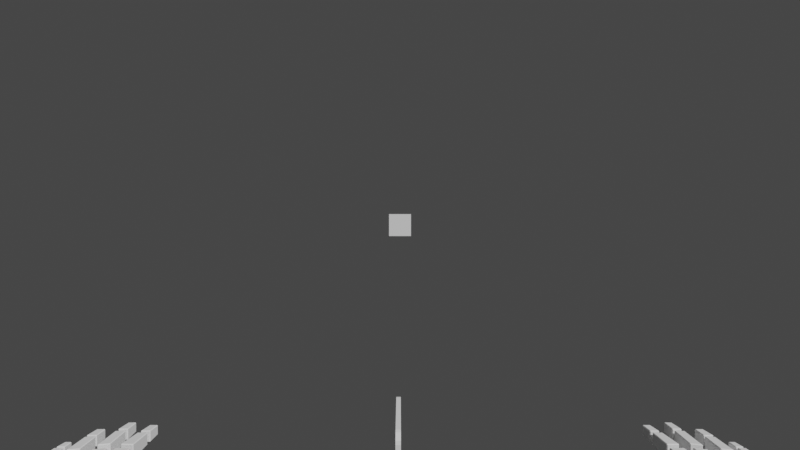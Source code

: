 # Source: key.blend  (saved by Blender 3.5.10; exported with 4.5.12 LTS)
import bpy
from mathutils import Matrix  # noqa: F401  (used for matrix-valued properties, if any)

bpy.ops.wm.read_factory_settings(use_empty=True)
scene = bpy.context.scene
scene.name = 'Scene'

# ---- collections
col_collection = bpy.data.collections.new('Collection'); scene.collection.children.link(col_collection)

# ---- node groups
ng_auto_smooth = bpy.data.node_groups.new('Auto Smooth', 'GeometryNodeTree')
_s = ng_auto_smooth.interface.new_socket(name='Geometry', in_out='OUTPUT', socket_type='NodeSocketGeometry')
_s = ng_auto_smooth.interface.new_socket(name='Geometry', in_out='INPUT', socket_type='NodeSocketGeometry')
_s = ng_auto_smooth.interface.new_socket(name='Angle', in_out='INPUT', socket_type='NodeSocketFloat')
_s.subtype = 'ANGLE'
_s.min_value = 0.0
_s.max_value = 3.142
ng_auto_smooth.is_modifier = True
_N = ng_auto_smooth.nodes; _L = ng_auto_smooth.links
n0 = _N.new('NodeGroupOutput'); n0.name = 'Group Output'; n0.location = (480, -100)
n1 = _N.new('NodeGroupInput'); n1.name = 'Group Input'; n1.location = (-420, -300)
n2 = _N.new('NodeGroupInput'); n2.name = 'Group Input.001'; n2.location = (-60, -100)
n3 = _N.new('GeometryNodeSetShadeSmooth'); n3.name = 'Set Shade Smooth'; n3.location = (120, -100)
n3.domain = 'EDGE'
n4 = _N.new('GeometryNodeSetShadeSmooth'); n4.name = 'Set Shade Smooth.001'; n4.location = (300, -100)
n5 = _N.new('GeometryNodeInputMeshEdgeAngle'); n5.name = 'Edge Angle'; n5.location = (-420, -220)
n6 = _N.new('GeometryNodeInputEdgeSmooth'); n6.name = 'Is Edge Smooth'; n6.location = (-60, -160)
n7 = _N.new('GeometryNodeInputShadeSmooth'); n7.name = 'Is Face Smooth'; n7.location = (-240, -340)
n8 = _N.new('FunctionNodeBooleanMath'); n8.name = 'Boolean Math'; n8.location = (-60, -220)
n9 = _N.new('FunctionNodeCompare'); n9.name = 'Compare'; n9.location = (-240, -180)
n9.operation = 'LESS_EQUAL'
_L.new(n5.outputs[0], n9.inputs[0])
_L.new(n4.outputs[0], n0.inputs[0])
_L.new(n1.outputs[1], n9.inputs[1])
_L.new(n9.outputs[0], n8.inputs[0])
_L.new(n7.outputs[0], n8.inputs[1])
_L.new(n2.outputs[0], n3.inputs[0])
_L.new(n6.outputs[0], n3.inputs[1])
_L.new(n3.outputs[0], n4.inputs[0])
_L.new(n8.outputs[0], n3.inputs[2])
n0.is_active_output = True

# ---- world
world_world = bpy.data.worlds.new('World'); scene.world = world_world
world_world.use_nodes = True; world_world.node_tree.nodes.clear()
_N = world_world.node_tree.nodes; _L = world_world.node_tree.links
n0 = _N.new('ShaderNodeOutputWorld'); n0.name = 'World Output'; n0.location = (300, 300)
n1 = _N.new('ShaderNodeBackground'); n1.name = 'Background'; n1.location = (10, 300)
n1.inputs[0].default_value = (0.05088, 0.05088, 0.05088, 1.0)
_L.new(n1.outputs[0], n0.inputs[0])
n0.is_active_output = True
world_world.color = (0.05088, 0.05088, 0.05088)
world_world.use_sun_shadow = False
world_world.sun_shadow_jitter_overblur = 0.0

# ---- cameras
cam_camera = bpy.data.cameras.new('Camera')
cam_camera.lens = 18.0
cam_camera.lens_unit = 'FOV'

# ---- meshes
me_circle = bpy.data.meshes.new('Circle')
me_circle.from_pydata([(-8.595e-09, 0.09945, -0.04252), (-7.391e-09, 0.09754, -0.02312), (-7.391e-09, 0.09188, -0.004458), (-7.391e-09, 0.08269, 0.01274), (-7.391e-09, 0.07032, 0.02781), (-7.391e-09, 0.05525, 0.04017), (-7.391e-09, 0.03806, 0.04937), (-1.463e-09, 0.0194, 0.05502), (-7.391e-09, 7.449e-09, 0.05694), (-1.463e-09, -0.0194, 0.05502), (-7.391e-09, -0.03806, 0.04937), (-7.391e-09, -0.05525, 0.04017), (-7.391e-09, -0.07032, 0.02781), (-7.391e-09, -0.08269, 0.01274), (-7.391e-09, -0.09188, -0.004458), (-7.391e-09, -0.09754, -0.02312), (-8.595e-09, -0.09945, -0.04252), (-8.873e-09, -0.09754, -0.06192), (-1.035e-08, -0.09188, -0.08058), (-1.332e-08, -0.08269, -0.09777), (-1.332e-08, -0.07032, -0.1128), (-1.332e-08, -0.05525, -0.1252), (-1.332e-08, -0.04128, -0.1326), (-1.332e-08, 0.03806, -0.1344), (-1.332e-08, 0.05525, -0.1252), (-1.332e-08, 0.07032, -0.1128), (-1.332e-08, 0.08269, -0.09777), (-1.035e-08, 0.09188, -0.08058), (-8.873e-09, 0.09754, -0.06192), (-1.332e-08, -0.03403, -0.3779), (-7.391e-09, 0.003081, -0.4207), (-1.332e-08, 0.01246, -0.4209), (-1.332e-08, 0.03806, -0.3933), (-1.332e-08, -0.04102, -0.2094), (-1.332e-08, -0.03118, -0.2223), (-1.332e-08, -0.03836, -0.2315), (-1.332e-08, -0.02347, -0.2508), (-1.332e-08, -0.02347, -0.2679), (-1.332e-08, -0.0338, -0.2805), (-1.332e-08, -0.02517, -0.2947), (-1.332e-08, -0.04076, -0.318), (-1.332e-08, -0.03031, -0.3302), (-1.332e-08, -0.04122, -0.3469), (-1.332e-08, -0.02551, -0.3662), (-1.956e-08, -0.0283, -0.003568), (-2.049e-08, -0.02001, -0.02358), (-2.049e-08, -4.878e-09, -0.03187), (-2.049e-08, 0.02001, -0.02358), (-1.956e-08, 0.0283, -0.003568), (-1.863e-08, 0.02001, 0.01644), (-1.77e-08, -4.878e-09, 0.02473), (-1.863e-08, -0.02001, 0.01644), (-0.01849, 0.09754, -0.02312), (-0.01849, 0.09945, -0.04252), (-0.01849, 0.09188, -0.004458), (-0.01849, 0.08269, 0.01274), (-0.01849, 0.07032, 0.02781), (-0.01849, 0.05525, 0.04017), (-0.01849, 0.03806, 0.04937), (-0.01849, 0.0194, 0.05502), (-0.01849, 7.449e-09, 0.05694), (-0.01849, -0.0194, 0.05502), (-0.01849, -0.03806, 0.04937), (-0.01849, -0.05525, 0.04017), (-0.01849, -0.07032, 0.02781), (-0.01849, -0.08269, 0.01274), (-0.01849, -0.09188, -0.004458), (-0.01849, -0.09754, -0.02312), (-0.01849, -0.09945, -0.04252), (-0.01849, -0.09754, -0.06192), (-0.01849, -0.09188, -0.08058), (-0.01849, -0.08269, -0.09777), (-0.01849, -0.07032, -0.1128), (-0.01849, -0.05525, -0.1252), (-0.01849, -0.04128, -0.1326), (-0.01849, 0.05525, -0.1252), (-0.01849, 0.03806, -0.1344), (-0.01849, 0.07032, -0.1128), (-0.01849, 0.08269, -0.09777), (-0.01849, 0.09188, -0.08058), (-0.01849, 0.09754, -0.06192), (-0.01849, 0.003081, -0.4207), (-0.01849, -0.03403, -0.3779), (-0.01849, 0.01246, -0.4209), (-0.01849, 0.03806, -0.3933), (-0.01849, -0.03836, -0.2315), (-0.01849, -0.02347, -0.2508), (-0.01849, -0.03118, -0.2223), (-0.01849, -0.04102, -0.2094), (-0.01849, -0.02347, -0.2679), (-0.01849, -0.0338, -0.2805), (-0.01849, -0.02517, -0.2947), (-0.01849, -0.04076, -0.318), (-0.01849, -0.03031, -0.3302), (-0.01849, -0.04122, -0.3469), (-0.01849, -0.02551, -0.3662), (-0.01849, -0.02001, -0.02358), (-0.01849, -0.0283, -0.003568), (-0.01849, -4.878e-09, -0.03187), (-0.01849, 0.02001, -0.02358), (-0.01849, 0.0283, -0.003568), (-0.01849, 0.02001, 0.01644), (-0.01849, -4.878e-09, 0.02473), (-0.01849, -0.02001, 0.01644)], [], [(48, 5, 6, 7, 8, 9, 10, 11, 44, 51, 50, 49), (44, 11, 12, 13, 14, 15, 16, 17, 18, 19, 20, 21, 22, 33, 34, 35, 36, 37, 38, 39, 40, 41, 42, 43, 29, 30, 31, 32, 23, 24, 25, 26, 27, 28, 0, 1, 2, 3, 4, 5, 48, 47, 46, 45), (100, 101, 102, 103, 97, 63, 62, 61, 60, 59, 58, 57), (97, 96, 98, 99, 100, 57, 56, 55, 54, 52, 53, 80, 79, 78, 77, 75, 76, 84, 83, 81, 82, 95, 94, 93, 92, 91, 90, 89, 86, 85, 87, 88, 74, 73, 72, 71, 70, 69, 68, 67, 66, 65, 64, 63), (34, 33, 88, 87), (10, 9, 61, 62), (37, 36, 86, 89), (11, 10, 62, 63), (38, 37, 89, 90), (12, 11, 63, 64), (39, 38, 90, 91), (13, 12, 64, 65), (40, 39, 91, 92), (14, 13, 65, 66), (41, 40, 92, 93), (15, 14, 66, 67), (42, 41, 93, 94), (16, 15, 67, 68), (43, 42, 94, 95), (17, 16, 68, 69), (29, 43, 95, 82), (18, 17, 69, 70), (44, 45, 96, 97), (19, 18, 70, 71), (45, 46, 98, 96), (20, 19, 71, 72), (46, 47, 99, 98), (21, 20, 72, 73), (47, 48, 100, 99), (22, 21, 73, 74), (48, 49, 101, 100), (24, 23, 76, 75), (49, 50, 102, 101), (25, 24, 75, 77), (50, 51, 103, 102), (26, 25, 77, 78), (51, 44, 97, 103), (27, 26, 78, 79), (28, 27, 79, 80), (1, 0, 53, 52), (0, 28, 80, 53), (2, 1, 52, 54), (30, 29, 82, 81), (3, 2, 54, 55), (31, 30, 81, 83), (4, 3, 55, 56), (32, 31, 83, 84), (5, 4, 56, 57), (36, 35, 85, 86), (6, 5, 57, 58), (23, 32, 84, 76), (7, 6, 58, 59), (35, 34, 87, 85), (8, 7, 59, 60), (33, 22, 74, 88), (9, 8, 60, 61)])
me_circle.polygons.foreach_set('use_smooth', [True] * 56)
_uv = me_circle.uv_layers.new(name='UVMap')
_uv.uv.foreach_set('vector', [0.0, 0.0, 0.0, 0.0, 0.0, 0.0, 0.0, 0.0, 0.0, 0.0, 0.0, 0.0, 0.0, 0.0, 0.0, 0.0, 0.0, 0.0, 0.0, 0.0, 0.0, 0.0, 0.0, 0.0, 0.0, 0.0, 0.0, 0.0, 0.0, 0.0, 0.0, 0.0, 0.0, 0.0, 0.0, 0.0, 0.0, 0.0, 0.0, 0.0, 0.0, 0.0, 0.0, 0.0, 0.0, 0.0, 0.0, 0.0, 0.0, 0.0, 0.0, 0.0, 0.0, 0.0, 0.0, 0.0, 0.0, 0.0, 0.0, 0.0, 0.0, 0.0, 0.0, 0.0, 0.0, 0.0, 0.0, 0.0, 0.0, 0.0, 0.0, 0.0, 0.0, 0.0, 0.0, 0.0, 0.0, 0.0, 0.0, 0.0, 0.0, 0.0, 0.0, 0.0, 0.0, 0.0, 0.0, 0.0, 0.0, 0.0, 0.0, 0.0, 0.0, 0.0, 0.0, 0.0, 0.0, 0.0, 0.0, 0.0, 0.0, 0.0, 0.0, 0.0, 0.0, 0.0, 0.0, 0.0, 0.0, 0.0, 0.0, 0.0, 0.0, 0.0, 0.0, 0.0, 0.0, 0.0, 0.0, 0.0, 0.0, 0.0, 0.0, 0.0, 0.0, 0.0, 0.0, 0.0, 0.0, 0.0, 0.0, 0.0, 0.0, 0.0, 0.0, 0.0, 0.0, 0.0, 0.0, 0.0, 0.0, 0.0, 0.0, 0.0, 0.0, 0.0, 0.0, 0.0, 0.0, 0.0, 0.0, 0.0, 0.0, 0.0, 0.0, 0.0, 0.0, 0.0, 0.0, 0.0, 0.0, 0.0, 0.0, 0.0, 0.0, 0.0, 0.0, 0.0, 0.0, 0.0, 0.0, 0.0, 0.0, 0.0, 0.0, 0.0, 0.0, 0.0, 0.0, 0.0, 0.0, 0.0, 0.0, 0.0, 0.0, 0.0, 0.0, 0.0, 0.0, 0.0, 0.0, 0.0, 0.0, 0.0, 0.0, 0.0, 0.0, 0.0, 0.0, 0.0, 0.0, 0.0, 0.0, 0.0, 0.0, 0.0, 0.0, 0.0, 0.0, 0.0, 0.0, 0.0, 0.0, 0.0, 0.0, 0.0, 0.0, 0.0, 0.0, 0.0, 0.0, 0.0, 0.0, 0.0, 0.0, 0.0, 0.0, 0.0, 0.0, 0.0, 0.0, 0.0, 0.0, 0.0, 0.0, 0.0, 0.0, 0.0, 0.0, 0.0, 0.0, 0.0, 0.0, 0.0, 0.0, 0.0, 0.0, 0.0, 0.0, 0.0, 0.0, 0.0, 0.0, 0.0, 0.0, 0.0, 0.0, 0.0, 0.0, 0.0, 0.0, 0.0, 0.0, 0.0, 0.0, 0.0, 0.0, 0.0, 0.0, 0.0, 0.0, 0.0, 0.0, 0.0, 0.0, 0.0, 0.0, 0.0, 0.0, 0.0, 0.0, 0.0, 0.0, 0.0, 0.0, 0.0, 0.0, 0.0, 0.0, 0.0, 0.0, 0.0, 0.0, 0.0, 0.0, 0.0, 0.0, 0.0, 0.0, 0.0, 0.0, 0.0, 0.0, 0.0, 0.0, 0.0, 0.0, 0.0, 0.0, 0.0, 0.0, 0.0, 0.0, 0.0, 0.0, 0.0, 0.0, 0.0, 0.0, 0.0, 0.0, 0.0, 0.0, 0.0, 0.0, 0.0, 0.0, 0.0, 0.0, 0.0, 0.0, 0.0, 0.0, 0.0, 0.0, 0.0, 0.0, 0.0, 0.0, 0.0, 0.0, 0.0, 0.0, 0.0, 0.0, 0.0, 0.0, 0.0, 0.0, 0.0, 0.0, 0.0, 0.0, 0.0, 0.0, 0.0, 0.0, 0.0, 0.0, 0.0, 0.0, 0.0, 0.0, 0.0, 0.0, 0.0, 0.0, 0.0, 0.0, 0.0, 0.0, 0.0, 0.0, 0.0, 0.0, 0.0, 0.0, 0.0, 0.0, 0.0, 0.0, 0.0, 0.0, 0.0, 0.0, 0.0, 0.0, 0.0, 0.0, 0.0, 0.0, 0.0, 0.0, 0.0, 0.0, 0.0, 0.0, 0.0, 0.0, 0.0, 0.0, 0.0, 0.0, 0.0, 0.0, 0.0, 0.0, 0.0, 0.0, 0.0, 0.0, 0.0, 0.0, 0.0, 0.0, 0.0, 0.0, 0.0, 0.0, 0.0, 0.0, 0.0, 0.0, 0.0, 0.0, 0.0, 0.0, 0.0, 0.0, 0.0, 0.0, 0.0, 0.0, 0.0, 0.0, 0.0, 0.0, 0.0, 0.0, 0.0, 0.0, 0.0, 0.0, 0.0, 0.0, 0.0, 0.0, 0.0, 0.0, 0.0, 0.0, 0.0, 0.0, 0.0, 0.0, 0.0, 0.0, 0.0, 0.0, 0.0, 0.0, 0.0, 0.0, 0.0, 0.0, 0.0, 0.0, 0.0, 0.0, 0.0, 0.0, 0.0, 0.0, 0.0, 0.0, 0.0, 0.0, 0.0, 0.0, 0.0, 0.0, 0.0, 0.0, 0.0, 0.0, 0.0, 0.0, 0.0, 0.0, 0.0, 0.0, 0.0, 0.0, 0.0, 0.0, 0.0, 0.0, 0.0, 0.0, 0.0, 0.0, 0.0, 0.0, 0.0, 0.0, 0.0, 0.0, 0.0, 0.0, 0.0, 0.0, 0.0, 0.0, 0.0, 0.0, 0.0, 0.0, 0.0, 0.0, 0.0, 0.0, 0.0, 0.0, 0.0, 0.0, 0.0, 0.0, 0.0, 0.0, 0.0, 0.0, 0.0, 0.0, 0.0, 0.0, 0.0, 0.0, 0.0, 0.0, 0.0, 0.0, 0.0, 0.0, 0.0, 0.0, 0.0, 0.0, 0.0, 0.0, 0.0, 0.0, 0.0, 0.0, 0.0, 0.0, 0.0, 0.0, 0.0, 0.0, 0.0, 0.0, 0.0, 0.0, 0.0, 0.0, 0.0, 0.0, 0.0, 0.0, 0.0, 0.0, 0.0, 0.0, 0.0, 0.0, 0.0, 0.0, 0.0, 0.0, 0.0, 0.0, 0.0, 0.0, 0.0, 0.0, 0.0, 0.0, 0.0, 0.0, 0.0, 0.0, 0.0, 0.0, 0.0, 0.0, 0.0, 0.0, 0.0, 0.0, 0.0, 0.0, 0.0, 0.0, 0.0, 0.0, 0.0, 0.0, 0.0, 0.0, 0.0, 0.0, 0.0, 0.0, 0.0, 0.0, 0.0, 0.0, 0.0, 0.0, 0.0, 0.0, 0.0, 0.0, 0.0, 0.0, 0.0, 0.0, 0.0, 0.0, 0.0, 0.0, 0.0, 0.0, 0.0, 0.0, 0.0, 0.0, 0.0, 0.0, 0.0])
me_circle.update()
me_circle_001 = bpy.data.meshes.new('Circle.001')
me_circle_001.from_pydata([(-0.02335, 0.2433, 0.1139), (-0.02335, 0.1902, 0.167), (-0.02335, 0.2392, 0.1342), (-0.02335, 0.2277, 0.1514), (-0.02335, 0.2105, 0.1629), (-0.02335, 0.1902, -0.6117), (-0.02335, 0.2433, -0.5586), (-0.02335, 0.2105, -0.6077), (-0.02335, 0.2277, -0.5962), (-0.02335, 0.2392, -0.5789), (-0.02335, -0.2031, 0.167), (-0.02335, -0.2563, 0.1139), (-0.02335, -0.2235, 0.1629), (-0.02335, -0.2407, 0.1514), (-0.02335, -0.2522, 0.1342), (-0.02335, -0.2563, -0.5586), (-0.02335, -0.2031, -0.6117), (-0.02335, -0.2522, -0.5789), (-0.02335, -0.2407, -0.5962), (-0.02335, -0.2235, -0.6077), (0.004862, 0.1902, 0.167), (0.004862, 0.2433, 0.1139), (0.004862, 0.2105, 0.1629), (0.004862, 0.2277, 0.1514), (0.004862, 0.2392, 0.1342), (0.004862, 0.2433, -0.5586), (0.004862, 0.1902, -0.6117), (0.004862, 0.2392, -0.5789), (0.004862, 0.2277, -0.5962), (0.004862, 0.2105, -0.6077), (0.004862, -0.2563, 0.1139), (0.004862, -0.2031, 0.167), (0.004862, -0.2522, 0.1342), (0.004862, -0.2407, 0.1514), (0.004862, -0.2235, 0.1629), (0.004862, -0.2031, -0.6117), (0.004862, -0.2563, -0.5586), (0.004862, -0.2235, -0.6077), (0.004862, -0.2407, -0.5962), (0.004862, -0.2522, -0.5789)], [], [(1, 10, 31, 20), (26, 35, 16, 5), (15, 36, 30, 11), (35, 26, 29, 28, 27, 25, 21, 24, 23, 22, 20, 31, 34, 33, 32, 30, 36, 39, 38, 37), (25, 6, 0, 21), (10, 12, 34, 31), (12, 13, 33, 34), (13, 14, 32, 33), (14, 11, 30, 32), (35, 37, 19, 16), (37, 38, 18, 19), (38, 39, 17, 18), (39, 36, 15, 17), (5, 7, 29, 26), (7, 8, 28, 29), (8, 9, 27, 28), (9, 6, 25, 27), (20, 22, 4, 1), (22, 23, 3, 4), (23, 24, 2, 3), (24, 21, 0, 2), (5, 16, 19, 18, 17, 15, 11, 14, 13, 12, 10, 1, 4, 3, 2, 0, 6, 9, 8, 7)])
_uv = me_circle_001.uv_layers.new(name='UVMap')
_uv.uv.foreach_set('vector', [0.375, 0.5266, 0.375, 0.7234, 0.625, 0.7234, 0.625, 0.5266, 0.375, 0.7766, 0.375, 0.9734, 0.625, 0.9734, 0.625, 0.7766, 0.142, 0.5, 0.142, 0.75, 0.358, 0.75, 0.358, 0.5, 0.375, 0.02658, 0.375, 0.2234, 0.3763, 0.2336, 0.38, 0.2422, 0.3855, 0.248, 0.392, 0.25, 0.608, 0.25, 0.6145, 0.248, 0.62, 0.2422, 0.6237, 0.2336, 0.625, 0.2234, 0.625, 0.02658, 0.6237, 0.01641, 0.62, 0.007785, 0.6145, 0.002023, 0.608, 0.0, 0.392, 0.0, 0.3855, 0.002023, 0.38, 0.007785, 0.3763, 0.01641, 0.392, 0.25, 0.392, 0.5, 0.608, 0.5, 0.608, 0.25, 0.375, 0.7234, 0.375, 0.7336, 0.625, 0.7336, 0.625, 0.7234, 0.375, 0.7336, 0.375, 0.75, 0.625, 0.75, 0.625, 0.7336, 0.375, 0.5, 0.3645, 0.5, 0.3645, 0.75, 0.375, 0.75, 0.3645, 0.5, 0.358, 0.5, 0.358, 0.75, 0.3645, 0.75, 0.375, 0.9734, 0.375, 0.9836, 0.625, 0.9836, 0.625, 0.9734, 0.375, 0.9836, 0.375, 1.0, 0.625, 1.0, 0.625, 0.9836, 0.125, 0.75, 0.1355, 0.75, 0.1355, 0.5, 0.125, 0.5, 0.1355, 0.75, 0.142, 0.75, 0.142, 0.5, 0.1355, 0.5, 0.625, 0.7766, 0.625, 0.7664, 0.375, 0.7664, 0.375, 0.7766, 0.625, 0.7664, 0.625, 0.75, 0.375, 0.75, 0.375, 0.7664, 0.375, 0.5, 0.3855, 0.5, 0.3855, 0.25, 0.375, 0.25, 0.3855, 0.5, 0.392, 0.5, 0.392, 0.25, 0.3855, 0.25, 0.625, 0.5266, 0.625, 0.5164, 0.375, 0.5164, 0.375, 0.5266, 0.625, 0.5164, 0.625, 0.5, 0.375, 0.5, 0.375, 0.5164, 0.625, 0.25, 0.6145, 0.25, 0.6145, 0.5, 0.625, 0.5, 0.6145, 0.25, 0.608, 0.25, 0.608, 0.5, 0.6145, 0.5, 0.625, 0.5266, 0.625, 0.7234, 0.6263, 0.7336, 0.63, 0.7422, 0.6355, 0.748, 0.642, 0.75, 0.858, 0.75, 0.8645, 0.748, 0.87, 0.7422, 0.8737, 0.7336, 0.875, 0.7234, 0.875, 0.5266, 0.8737, 0.5164, 0.87, 0.5078, 0.8645, 0.502, 0.858, 0.5, 0.642, 0.5, 0.6355, 0.502, 0.63, 0.5078, 0.6263, 0.5164])
me_circle_001.update()
me_plane = bpy.data.meshes.new('Plane')
me_plane.from_pydata([(-1.0, -1.0, 0.0), (1.0, -1.0, 0.0), (-1.0, 1.0, 0.0), (1.0, 1.0, 0.0)], [], [(0, 1, 3, 2)])
_uv = me_plane.uv_layers.new(name='UVMap')
_uv.uv.foreach_set('vector', [0.0, 0.0, 1.0, 0.0, 1.0, 1.0, 0.0, 1.0])
me_plane.update()
me_cube_001 = bpy.data.meshes.new('Cube.001')
me_cube_001.from_pydata([(9.33, 11.47, -8.145), (9.33, 11.47, -9.016), (9.971, 13.75, -8.145), (9.971, 13.75, -8.937), (12.58, 11.5, -8.145), (12.58, 11.5, -9.016), (12.67, 13.04, -8.145), (12.67, 13.04, -8.937), (9.639, 12.76, -8.145), (9.639, 12.76, -9.016), (12.6, 12.29, -8.175), (12.6, 12.29, -9.046), (9.062, 13.14, -8.196), (8.596, 12.47, -8.196), (8.596, 12.47, -8.776), (9.062, 13.14, -8.776), (9.841, 10.21, -8.145), (9.841, 10.21, -9.016), (12.19, 10.15, -9.016), (12.19, 10.15, -8.145), (9.996, 13.97, -8.252), (9.996, 13.97, -8.831), (10.03, 14.91, -8.291), (10.03, 14.91, -8.791), (10.58, 13.88, -8.252), (10.58, 13.88, -8.831), (10.6, 14.91, -8.291), (10.6, 14.91, -8.791), (10.76, 13.83, -8.252), (10.76, 13.83, -8.831), (10.91, 14.92, -8.291), (10.91, 14.92, -8.791), (11.27, 13.67, -8.252), (11.27, 13.67, -8.831), (11.4, 14.81, -8.291), (11.4, 14.81, -8.791), (11.53, 13.52, -8.252), (11.53, 13.52, -8.831), (11.75, 14.59, -8.291), (11.75, 14.59, -8.791), (12.09, 13.39, -8.252), (12.09, 13.39, -8.831), (12.23, 14.5, -8.291), (12.23, 14.5, -8.791), (12.25, 13.32, -8.296), (12.25, 13.32, -8.787), (12.48, 14.11, -8.329), (12.48, 14.11, -8.753), (12.73, 13.24, -8.296), (12.73, 13.24, -8.787), (12.9, 14.04, -8.329), (12.9, 14.04, -8.753), (8.973, 13.24, -8.196), (8.399, 12.79, -8.196), (8.399, 12.79, -8.776), (8.973, 13.24, -8.776), (8.451, 14.09, -8.313), (7.988, 13.76, -8.313), (7.988, 13.76, -8.701), (8.451, 14.09, -8.701), (10.05, 15.06, -8.252), (10.05, 15.06, -8.831), (10.09, 16.0, -8.291), (10.09, 16.0, -8.791), (10.54, 15.08, -8.252), (10.54, 15.08, -8.831), (10.5, 16.01, -8.291), (10.5, 16.01, -8.791), (10.95, 15.11, -8.252), (10.95, 15.11, -8.831), (11.07, 16.15, -8.291), (11.07, 16.15, -8.791), (11.39, 15.02, -8.252), (11.39, 15.02, -8.831), (11.48, 16.14, -8.291), (11.48, 16.14, -8.791), (11.83, 14.76, -8.252), (11.83, 14.76, -8.831), (11.95, 15.71, -8.291), (11.95, 15.71, -8.791), (12.27, 14.68, -8.252), (12.27, 14.68, -8.831), (12.36, 15.69, -8.291), (12.36, 15.69, -8.791), (12.56, 14.32, -8.315), (12.56, 14.32, -8.767), (12.65, 15.01, -8.346), (12.65, 15.01, -8.737), (12.9, 14.27, -8.315), (12.9, 14.27, -8.767), (12.97, 15.0, -8.346), (12.97, 15.0, -8.737), (10.09, 16.15, -8.306), (10.09, 16.15, -8.776), (10.1, 16.71, -8.338), (10.1, 16.71, -8.744), (10.48, 16.15, -8.306), (10.48, 16.15, -8.776), (10.44, 16.71, -8.338), (10.44, 16.71, -8.744), (11.1, 16.31, -8.306), (11.1, 16.31, -8.776), (11.15, 16.93, -8.338), (11.15, 16.93, -8.744), (11.49, 16.3, -8.306), (11.49, 16.3, -8.776), (11.48, 16.91, -8.338), (11.48, 16.91, -8.744), (12.0, 15.82, -8.306), (12.0, 15.82, -8.776), (12.05, 16.38, -8.338), (12.05, 16.38, -8.744), (12.4, 15.81, -8.306), (12.4, 15.81, -8.776), (12.39, 16.37, -8.338), (12.39, 16.37, -8.744), (12.66, 15.09, -8.359), (12.66, 15.09, -8.724), (12.7, 15.49, -8.384), (12.7, 15.49, -8.699), (12.97, 15.08, -8.359), (12.97, 15.08, -8.724), (12.96, 15.49, -8.384), (12.96, 15.49, -8.699), (9.018, 3.025, -5.392), (9.242, 2.429, -6.908), (9.897, 9.852, -8.225), (10.05, 9.444, -9.264), (10.91, 2.906, -5.065), (11.14, 2.311, -6.581), (11.79, 9.734, -7.898), (11.95, 9.326, -8.936), (3.801, 1.084, -0.2878), (3.826, -0.6768, -0.9138), (9.227, 3.172, -6.033), (9.252, 1.465, -6.64), (5.174, 0.6768, 0.9138), (5.199, -1.084, 0.2878), (10.88, 2.798, -4.915), (10.91, 1.091, -5.522), (9.198, 11.65, -8.973), (9.198, 11.65, -8.155), (9.536, 12.83, -8.155), (9.536, 12.83, -8.973), (-9.33, 11.47, -8.145), (-9.33, 11.47, -9.016), (-9.971, 13.75, -8.145), (-9.971, 13.75, -8.937), (-12.58, 11.5, -8.145), (-12.58, 11.5, -9.016), (-12.67, 13.04, -8.145), (-12.67, 13.04, -8.937), (-9.639, 12.76, -8.145), (-9.639, 12.76, -9.016), (-12.6, 12.29, -8.175), (-12.6, 12.29, -9.046), (-9.062, 13.14, -8.196), (-8.596, 12.47, -8.196), (-8.596, 12.47, -8.776), (-9.062, 13.14, -8.776), (-9.841, 10.21, -8.145), (-9.841, 10.21, -9.016), (-12.19, 10.15, -9.016), (-12.19, 10.15, -8.145), (-9.996, 13.97, -8.252), (-9.996, 13.97, -8.831), (-10.03, 14.91, -8.291), (-10.03, 14.91, -8.791), (-10.58, 13.88, -8.252), (-10.58, 13.88, -8.831), (-10.6, 14.91, -8.291), (-10.6, 14.91, -8.791), (-10.76, 13.83, -8.252), (-10.76, 13.83, -8.831), (-10.91, 14.92, -8.291), (-10.91, 14.92, -8.791), (-11.27, 13.67, -8.252), (-11.27, 13.67, -8.831), (-11.4, 14.81, -8.291), (-11.4, 14.81, -8.791), (-11.53, 13.52, -8.252), (-11.53, 13.52, -8.831), (-11.75, 14.59, -8.291), (-11.75, 14.59, -8.791), (-12.09, 13.39, -8.252), (-12.09, 13.39, -8.831), (-12.23, 14.5, -8.291), (-12.23, 14.5, -8.791), (-12.25, 13.32, -8.296), (-12.25, 13.32, -8.787), (-12.48, 14.11, -8.329), (-12.48, 14.11, -8.753), (-12.73, 13.24, -8.296), (-12.73, 13.24, -8.787), (-12.9, 14.04, -8.329), (-12.9, 14.04, -8.753), (-8.973, 13.24, -8.196), (-8.399, 12.79, -8.196), (-8.399, 12.79, -8.776), (-8.973, 13.24, -8.776), (-8.451, 14.09, -8.313), (-7.988, 13.76, -8.313), (-7.988, 13.76, -8.701), (-8.451, 14.09, -8.701), (-10.05, 15.06, -8.252), (-10.05, 15.06, -8.831), (-10.09, 16.0, -8.291), (-10.09, 16.0, -8.791), (-10.54, 15.08, -8.252), (-10.54, 15.08, -8.831), (-10.5, 16.01, -8.291), (-10.5, 16.01, -8.791), (-10.95, 15.11, -8.252), (-10.95, 15.11, -8.831), (-11.07, 16.15, -8.291), (-11.07, 16.15, -8.791), (-11.39, 15.02, -8.252), (-11.39, 15.02, -8.831), (-11.48, 16.14, -8.291), (-11.48, 16.14, -8.791), (-11.83, 14.76, -8.252), (-11.83, 14.76, -8.831), (-11.95, 15.71, -8.291), (-11.95, 15.71, -8.791), (-12.27, 14.68, -8.252), (-12.27, 14.68, -8.831), (-12.36, 15.69, -8.291), (-12.36, 15.69, -8.791), (-12.56, 14.32, -8.315), (-12.56, 14.32, -8.767), (-12.65, 15.01, -8.346), (-12.65, 15.01, -8.737), (-12.9, 14.27, -8.315), (-12.9, 14.27, -8.767), (-12.97, 15.0, -8.346), (-12.97, 15.0, -8.737), (-10.09, 16.15, -8.306), (-10.09, 16.15, -8.776), (-10.1, 16.71, -8.338), (-10.1, 16.71, -8.744), (-10.48, 16.15, -8.306), (-10.48, 16.15, -8.776), (-10.44, 16.71, -8.338), (-10.44, 16.71, -8.744), (-11.1, 16.31, -8.306), (-11.1, 16.31, -8.776), (-11.15, 16.93, -8.338), (-11.15, 16.93, -8.744), (-11.49, 16.3, -8.306), (-11.49, 16.3, -8.776), (-11.48, 16.91, -8.338), (-11.48, 16.91, -8.744), (-12.0, 15.82, -8.306), (-12.0, 15.82, -8.776), (-12.05, 16.38, -8.338), (-12.05, 16.38, -8.744), (-12.4, 15.81, -8.306), (-12.4, 15.81, -8.776), (-12.39, 16.37, -8.338), (-12.39, 16.37, -8.744), (-12.66, 15.09, -8.359), (-12.66, 15.09, -8.724), (-12.7, 15.49, -8.384), (-12.7, 15.49, -8.699), (-12.97, 15.08, -8.359), (-12.97, 15.08, -8.724), (-12.96, 15.49, -8.384), (-12.96, 15.49, -8.699), (-9.018, 3.025, -5.392), (-9.242, 2.429, -6.908), (-9.897, 9.852, -8.225), (-10.05, 9.444, -9.264), (-10.91, 2.906, -5.065), (-11.14, 2.311, -6.581), (-11.79, 9.734, -7.898), (-11.95, 9.326, -8.936), (-3.801, 1.084, -0.2878), (-3.826, -0.6768, -0.9138), (-9.227, 3.172, -6.033), (-9.252, 1.465, -6.64), (-5.174, 0.6768, 0.9138), (-5.199, -1.084, 0.2878), (-10.88, 2.798, -4.915), (-10.91, 1.091, -5.522), (-9.198, 11.65, -8.973), (-9.198, 11.65, -8.155), (-9.536, 12.83, -8.155), (-9.536, 12.83, -8.973)], [], [(8, 2, 3, 9), (10, 4, 5, 11), (1, 17, 16, 0), (8, 0, 4, 10), (11, 5, 1, 9), (7, 11, 9, 3), (2, 8, 10, 6), (6, 10, 11, 7), (141, 13, 14, 140), (143, 15, 12, 142), (140, 14, 15, 143), (142, 12, 13, 141), (19, 16, 17, 18), (0, 16, 19, 4), (5, 18, 17, 1), (4, 19, 18, 5), (2, 6, 7, 3), (20, 22, 23, 21), (22, 26, 27, 23), (26, 24, 25, 27), (24, 20, 21, 25), (22, 20, 24, 26), (27, 25, 21, 23), (28, 30, 31, 29), (30, 34, 35, 31), (34, 32, 33, 35), (32, 28, 29, 33), (30, 28, 32, 34), (35, 33, 29, 31), (36, 38, 39, 37), (38, 42, 43, 39), (42, 40, 41, 43), (40, 36, 37, 41), (38, 36, 40, 42), (43, 41, 37, 39), (44, 46, 47, 45), (46, 50, 51, 47), (50, 48, 49, 51), (48, 44, 45, 49), (46, 44, 48, 50), (51, 49, 45, 47), (55, 59, 56, 52), (57, 56, 59, 58), (53, 57, 58, 54), (54, 58, 59, 55), (52, 56, 57, 53), (60, 62, 63, 61), (62, 66, 67, 63), (66, 64, 65, 67), (64, 60, 61, 65), (62, 60, 64, 66), (67, 65, 61, 63), (68, 70, 71, 69), (70, 74, 75, 71), (74, 72, 73, 75), (72, 68, 69, 73), (70, 68, 72, 74), (75, 73, 69, 71), (76, 78, 79, 77), (78, 82, 83, 79), (82, 80, 81, 83), (80, 76, 77, 81), (78, 76, 80, 82), (83, 81, 77, 79), (84, 86, 87, 85), (86, 90, 91, 87), (90, 88, 89, 91), (88, 84, 85, 89), (86, 84, 88, 90), (91, 89, 85, 87), (92, 94, 95, 93), (94, 98, 99, 95), (98, 96, 97, 99), (96, 92, 93, 97), (94, 92, 96, 98), (99, 97, 93, 95), (100, 102, 103, 101), (102, 106, 107, 103), (106, 104, 105, 107), (104, 100, 101, 105), (102, 100, 104, 106), (107, 105, 101, 103), (108, 110, 111, 109), (110, 114, 115, 111), (114, 112, 113, 115), (112, 108, 109, 113), (110, 108, 112, 114), (115, 113, 109, 111), (116, 118, 119, 117), (118, 122, 123, 119), (122, 120, 121, 123), (120, 116, 117, 121), (118, 116, 120, 122), (123, 121, 117, 119), (124, 126, 127, 125), (126, 130, 131, 127), (130, 128, 129, 131), (128, 124, 125, 129), (126, 124, 128, 130), (131, 129, 125, 127), (132, 134, 135, 133), (134, 138, 139, 135), (138, 136, 137, 139), (136, 132, 133, 137), (134, 132, 136, 138), (139, 137, 133, 135), (12, 15, 14, 13), (52, 53, 54, 55), (141, 140, 143, 142), (8, 9, 1, 0), (152, 153, 147, 146), (154, 155, 149, 148), (145, 144, 160, 161), (152, 154, 148, 144), (155, 153, 145, 149), (151, 147, 153, 155), (146, 150, 154, 152), (150, 151, 155, 154), (285, 284, 158, 157), (287, 286, 156, 159), (284, 287, 159, 158), (286, 285, 157, 156), (163, 162, 161, 160), (144, 148, 163, 160), (149, 145, 161, 162), (148, 149, 162, 163), (146, 147, 151, 150), (164, 165, 167, 166), (166, 167, 171, 170), (170, 171, 169, 168), (168, 169, 165, 164), (166, 170, 168, 164), (171, 167, 165, 169), (172, 173, 175, 174), (174, 175, 179, 178), (178, 179, 177, 176), (176, 177, 173, 172), (174, 178, 176, 172), (179, 175, 173, 177), (180, 181, 183, 182), (182, 183, 187, 186), (186, 187, 185, 184), (184, 185, 181, 180), (182, 186, 184, 180), (187, 183, 181, 185), (188, 189, 191, 190), (190, 191, 195, 194), (194, 195, 193, 192), (192, 193, 189, 188), (190, 194, 192, 188), (195, 191, 189, 193), (199, 196, 200, 203), (201, 202, 203, 200), (197, 198, 202, 201), (198, 199, 203, 202), (196, 197, 201, 200), (204, 205, 207, 206), (206, 207, 211, 210), (210, 211, 209, 208), (208, 209, 205, 204), (206, 210, 208, 204), (211, 207, 205, 209), (212, 213, 215, 214), (214, 215, 219, 218), (218, 219, 217, 216), (216, 217, 213, 212), (214, 218, 216, 212), (219, 215, 213, 217), (220, 221, 223, 222), (222, 223, 227, 226), (226, 227, 225, 224), (224, 225, 221, 220), (222, 226, 224, 220), (227, 223, 221, 225), (228, 229, 231, 230), (230, 231, 235, 234), (234, 235, 233, 232), (232, 233, 229, 228), (230, 234, 232, 228), (235, 231, 229, 233), (236, 237, 239, 238), (238, 239, 243, 242), (242, 243, 241, 240), (240, 241, 237, 236), (238, 242, 240, 236), (243, 239, 237, 241), (244, 245, 247, 246), (246, 247, 251, 250), (250, 251, 249, 248), (248, 249, 245, 244), (246, 250, 248, 244), (251, 247, 245, 249), (252, 253, 255, 254), (254, 255, 259, 258), (258, 259, 257, 256), (256, 257, 253, 252), (254, 258, 256, 252), (259, 255, 253, 257), (260, 261, 263, 262), (262, 263, 267, 266), (266, 267, 265, 264), (264, 265, 261, 260), (262, 266, 264, 260), (267, 263, 261, 265), (268, 269, 271, 270), (270, 271, 275, 274), (274, 275, 273, 272), (272, 273, 269, 268), (270, 274, 272, 268), (275, 271, 269, 273), (276, 277, 279, 278), (278, 279, 283, 282), (282, 283, 281, 280), (280, 281, 277, 276), (278, 282, 280, 276), (283, 279, 277, 281), (156, 157, 158, 159), (196, 199, 198, 197), (285, 286, 287, 284), (152, 144, 145, 153)])
_uv = me_cube_001.uv_layers.new(name='UVMap')
_uv.uv.foreach_set('vector', [0.375, 0.1487, 0.375, 0.25, 0.625, 0.25, 0.625, 0.1487, 0.375, 0.6013, 0.375, 0.75, 0.625, 0.75, 0.625, 0.6013, 0.625, 1.0, 0.625, 1.0, 0.375, 1.0, 0.375, 1.0, 0.125, 0.6013, 0.125, 0.75, 0.375, 0.75, 0.375, 0.6013, 0.625, 0.6013, 0.625, 0.75, 0.875, 0.75, 0.875, 0.6013, 0.625, 0.5, 0.625, 0.6013, 0.875, 0.6013, 0.875, 0.5, 0.125, 0.5, 0.125, 0.6013, 0.375, 0.6013, 0.375, 0.5, 0.375, 0.5, 0.375, 0.6013, 0.625, 0.6013, 0.625, 0.5, 0.375, 1.0, 0.375, 1.0, 0.625, 1.0, 0.625, 1.0, 0.625, 0.1487, 0.625, 0.1487, 0.375, 0.1487, 0.375, 0.1487, 0.875, 0.75, 0.875, 0.75, 0.875, 0.6013, 0.875, 0.6013, 0.125, 0.6013, 0.125, 0.6013, 0.125, 0.75, 0.125, 0.75, 0.375, 0.75, 0.375, 1.0, 0.625, 1.0, 0.625, 0.75, 0.125, 0.75, 0.125, 0.75, 0.375, 0.75, 0.375, 0.75, 0.625, 0.75, 0.625, 0.75, 0.875, 0.75, 0.875, 0.75, 0.375, 0.75, 0.375, 0.75, 0.625, 0.75, 0.625, 0.75, 0.125, 0.5, 0.375, 0.5, 0.625, 0.5, 0.875, 0.5, 0.375, 0.0, 0.375, 0.25, 0.625, 0.25, 0.625, 0.0, 0.375, 0.25, 0.375, 0.5, 0.625, 0.5, 0.625, 0.25, 0.375, 0.5, 0.375, 0.75, 0.625, 0.75, 0.625, 0.5, 0.375, 0.75, 0.375, 1.0, 0.625, 1.0, 0.625, 0.75, 0.125, 0.5, 0.125, 0.75, 0.375, 0.75, 0.375, 0.5, 0.625, 0.5, 0.625, 0.75, 0.875, 0.75, 0.875, 0.5, 0.375, 0.0, 0.375, 0.25, 0.625, 0.25, 0.625, 0.0, 0.375, 0.25, 0.375, 0.5, 0.625, 0.5, 0.625, 0.25, 0.375, 0.5, 0.375, 0.75, 0.625, 0.75, 0.625, 0.5, 0.375, 0.75, 0.375, 1.0, 0.625, 1.0, 0.625, 0.75, 0.125, 0.5, 0.125, 0.75, 0.375, 0.75, 0.375, 0.5, 0.625, 0.5, 0.625, 0.75, 0.875, 0.75, 0.875, 0.5, 0.375, 0.0, 0.375, 0.25, 0.625, 0.25, 0.625, 0.0, 0.375, 0.25, 0.375, 0.5, 0.625, 0.5, 0.625, 0.25, 0.375, 0.5, 0.375, 0.75, 0.625, 0.75, 0.625, 0.5, 0.375, 0.75, 0.375, 1.0, 0.625, 1.0, 0.625, 0.75, 0.125, 0.5, 0.125, 0.75, 0.375, 0.75, 0.375, 0.5, 0.625, 0.5, 0.625, 0.75, 0.875, 0.75, 0.875, 0.5, 0.375, 0.0, 0.375, 0.25, 0.625, 0.25, 0.625, 0.0, 0.375, 0.25, 0.375, 0.5, 0.625, 0.5, 0.625, 0.25, 0.375, 0.5, 0.375, 0.75, 0.625, 0.75, 0.625, 0.5, 0.375, 0.75, 0.375, 1.0, 0.625, 1.0, 0.625, 0.75, 0.125, 0.5, 0.125, 0.75, 0.375, 0.75, 0.375, 0.5, 0.625, 0.5, 0.625, 0.75, 0.875, 0.75, 0.875, 0.5, 0.625, 0.1487, 0.625, 0.1487, 0.375, 0.1487, 0.375, 0.1487, 0.375, 0.0, 0.375, 0.1487, 0.625, 0.1487, 0.625, 0.0, 0.375, 1.0, 0.375, 1.0, 0.625, 1.0, 0.625, 1.0, 0.875, 0.75, 0.875, 0.75, 0.875, 0.6013, 0.875, 0.6013, 0.125, 0.6013, 0.125, 0.6013, 0.125, 0.75, 0.125, 0.75, 0.375, 0.0, 0.375, 0.25, 0.625, 0.25, 0.625, 0.0, 0.375, 0.25, 0.375, 0.5, 0.625, 0.5, 0.625, 0.25, 0.375, 0.5, 0.375, 0.75, 0.625, 0.75, 0.625, 0.5, 0.375, 0.75, 0.375, 1.0, 0.625, 1.0, 0.625, 0.75, 0.125, 0.5, 0.125, 0.75, 0.375, 0.75, 0.375, 0.5, 0.625, 0.5, 0.625, 0.75, 0.875, 0.75, 0.875, 0.5, 0.375, 0.0, 0.375, 0.25, 0.625, 0.25, 0.625, 0.0, 0.375, 0.25, 0.375, 0.5, 0.625, 0.5, 0.625, 0.25, 0.375, 0.5, 0.375, 0.75, 0.625, 0.75, 0.625, 0.5, 0.375, 0.75, 0.375, 1.0, 0.625, 1.0, 0.625, 0.75, 0.125, 0.5, 0.125, 0.75, 0.375, 0.75, 0.375, 0.5, 0.625, 0.5, 0.625, 0.75, 0.875, 0.75, 0.875, 0.5, 0.375, 0.0, 0.375, 0.25, 0.625, 0.25, 0.625, 0.0, 0.375, 0.25, 0.375, 0.5, 0.625, 0.5, 0.625, 0.25, 0.375, 0.5, 0.375, 0.75, 0.625, 0.75, 0.625, 0.5, 0.375, 0.75, 0.375, 1.0, 0.625, 1.0, 0.625, 0.75, 0.125, 0.5, 0.125, 0.75, 0.375, 0.75, 0.375, 0.5, 0.625, 0.5, 0.625, 0.75, 0.875, 0.75, 0.875, 0.5, 0.375, 0.0, 0.375, 0.25, 0.625, 0.25, 0.625, 0.0, 0.375, 0.25, 0.375, 0.5, 0.625, 0.5, 0.625, 0.25, 0.375, 0.5, 0.375, 0.75, 0.625, 0.75, 0.625, 0.5, 0.375, 0.75, 0.375, 1.0, 0.625, 1.0, 0.625, 0.75, 0.125, 0.5, 0.125, 0.75, 0.375, 0.75, 0.375, 0.5, 0.625, 0.5, 0.625, 0.75, 0.875, 0.75, 0.875, 0.5, 0.375, 0.0, 0.375, 0.25, 0.625, 0.25, 0.625, 0.0, 0.375, 0.25, 0.375, 0.5, 0.625, 0.5, 0.625, 0.25, 0.375, 0.5, 0.375, 0.75, 0.625, 0.75, 0.625, 0.5, 0.375, 0.75, 0.375, 1.0, 0.625, 1.0, 0.625, 0.75, 0.125, 0.5, 0.125, 0.75, 0.375, 0.75, 0.375, 0.5, 0.625, 0.5, 0.625, 0.75, 0.875, 0.75, 0.875, 0.5, 0.375, 0.0, 0.375, 0.25, 0.625, 0.25, 0.625, 0.0, 0.375, 0.25, 0.375, 0.5, 0.625, 0.5, 0.625, 0.25, 0.375, 0.5, 0.375, 0.75, 0.625, 0.75, 0.625, 0.5, 0.375, 0.75, 0.375, 1.0, 0.625, 1.0, 0.625, 0.75, 0.125, 0.5, 0.125, 0.75, 0.375, 0.75, 0.375, 0.5, 0.625, 0.5, 0.625, 0.75, 0.875, 0.75, 0.875, 0.5, 0.375, 0.0, 0.375, 0.25, 0.625, 0.25, 0.625, 0.0, 0.375, 0.25, 0.375, 0.5, 0.625, 0.5, 0.625, 0.25, 0.375, 0.5, 0.375, 0.75, 0.625, 0.75, 0.625, 0.5, 0.375, 0.75, 0.375, 1.0, 0.625, 1.0, 0.625, 0.75, 0.125, 0.5, 0.125, 0.75, 0.375, 0.75, 0.375, 0.5, 0.625, 0.5, 0.625, 0.75, 0.875, 0.75, 0.875, 0.5, 0.375, 0.0, 0.375, 0.25, 0.625, 0.25, 0.625, 0.0, 0.375, 0.25, 0.375, 0.5, 0.625, 0.5, 0.625, 0.25, 0.375, 0.5, 0.375, 0.75, 0.625, 0.75, 0.625, 0.5, 0.375, 0.75, 0.375, 1.0, 0.625, 1.0, 0.625, 0.75, 0.125, 0.5, 0.125, 0.75, 0.375, 0.75, 0.375, 0.5, 0.625, 0.5, 0.625, 0.75, 0.875, 0.75, 0.875, 0.5, 0.375, 0.0, 0.375, 0.25, 0.625, 0.25, 0.625, 0.0, 0.375, 0.25, 0.375, 0.5, 0.625, 0.5, 0.625, 0.25, 0.375, 0.5, 0.375, 0.75, 0.625, 0.75, 0.625, 0.5, 0.375, 0.75, 0.375, 1.0, 0.625, 1.0, 0.625, 0.75, 0.125, 0.5, 0.125, 0.75, 0.375, 0.75, 0.375, 0.5, 0.625, 0.5, 0.625, 0.75, 0.875, 0.75, 0.875, 0.5, 0.375, 0.0, 0.375, 0.25, 0.625, 0.25, 0.625, 0.0, 0.375, 0.25, 0.375, 0.5, 0.625, 0.5, 0.625, 0.25, 0.375, 0.5, 0.375, 0.75, 0.625, 0.75, 0.625, 0.5, 0.375, 0.75, 0.375, 1.0, 0.625, 1.0, 0.625, 0.75, 0.125, 0.5, 0.125, 0.75, 0.375, 0.75, 0.375, 0.5, 0.625, 0.5, 0.625, 0.75, 0.875, 0.75, 0.875, 0.5, 0.375, 0.1487, 0.625, 0.1487, 0.875, 0.75, 0.375, 1.0, 0.375, 0.1487, 0.375, 1.0, 0.875, 0.75, 0.625, 0.1487, 0.375, 1.0, 0.625, 1.0, 0.875, 0.6013, 0.375, 0.1487, 0.375, 0.1487, 0.625, 0.1487, 0.875, 0.75, 0.375, 1.0, 0.375, 0.1487, 0.625, 0.1487, 0.625, 0.25, 0.375, 0.25, 0.375, 0.6013, 0.625, 0.6013, 0.625, 0.75, 0.375, 0.75, 0.625, 1.0, 0.375, 1.0, 0.375, 1.0, 0.625, 1.0, 0.125, 0.6013, 0.375, 0.6013, 0.375, 0.75, 0.125, 0.75, 0.625, 0.6013, 0.875, 0.6013, 0.875, 0.75, 0.625, 0.75, 0.625, 0.5, 0.875, 0.5, 0.875, 0.6013, 0.625, 0.6013, 0.125, 0.5, 0.375, 0.5, 0.375, 0.6013, 0.125, 0.6013, 0.375, 0.5, 0.625, 0.5, 0.625, 0.6013, 0.375, 0.6013, 0.375, 1.0, 0.625, 1.0, 0.625, 1.0, 0.375, 1.0, 0.625, 0.1487, 0.375, 0.1487, 0.375, 0.1487, 0.625, 0.1487, 0.875, 0.75, 0.875, 0.6013, 0.875, 0.6013, 0.875, 0.75, 0.125, 0.6013, 0.125, 0.75, 0.125, 0.75, 0.125, 0.6013, 0.375, 0.75, 0.625, 0.75, 0.625, 1.0, 0.375, 1.0, 0.125, 0.75, 0.375, 0.75, 0.375, 0.75, 0.125, 0.75, 0.625, 0.75, 0.875, 0.75, 0.875, 0.75, 0.625, 0.75, 0.375, 0.75, 0.625, 0.75, 0.625, 0.75, 0.375, 0.75, 0.125, 0.5, 0.875, 0.5, 0.625, 0.5, 0.375, 0.5, 0.375, 0.0, 0.625, 0.0, 0.625, 0.25, 0.375, 0.25, 0.375, 0.25, 0.625, 0.25, 0.625, 0.5, 0.375, 0.5, 0.375, 0.5, 0.625, 0.5, 0.625, 0.75, 0.375, 0.75, 0.375, 0.75, 0.625, 0.75, 0.625, 1.0, 0.375, 1.0, 0.125, 0.5, 0.375, 0.5, 0.375, 0.75, 0.125, 0.75, 0.625, 0.5, 0.875, 0.5, 0.875, 0.75, 0.625, 0.75, 0.375, 0.0, 0.625, 0.0, 0.625, 0.25, 0.375, 0.25, 0.375, 0.25, 0.625, 0.25, 0.625, 0.5, 0.375, 0.5, 0.375, 0.5, 0.625, 0.5, 0.625, 0.75, 0.375, 0.75, 0.375, 0.75, 0.625, 0.75, 0.625, 1.0, 0.375, 1.0, 0.125, 0.5, 0.375, 0.5, 0.375, 0.75, 0.125, 0.75, 0.625, 0.5, 0.875, 0.5, 0.875, 0.75, 0.625, 0.75, 0.375, 0.0, 0.625, 0.0, 0.625, 0.25, 0.375, 0.25, 0.375, 0.25, 0.625, 0.25, 0.625, 0.5, 0.375, 0.5, 0.375, 0.5, 0.625, 0.5, 0.625, 0.75, 0.375, 0.75, 0.375, 0.75, 0.625, 0.75, 0.625, 1.0, 0.375, 1.0, 0.125, 0.5, 0.375, 0.5, 0.375, 0.75, 0.125, 0.75, 0.625, 0.5, 0.875, 0.5, 0.875, 0.75, 0.625, 0.75, 0.375, 0.0, 0.625, 0.0, 0.625, 0.25, 0.375, 0.25, 0.375, 0.25, 0.625, 0.25, 0.625, 0.5, 0.375, 0.5, 0.375, 0.5, 0.625, 0.5, 0.625, 0.75, 0.375, 0.75, 0.375, 0.75, 0.625, 0.75, 0.625, 1.0, 0.375, 1.0, 0.125, 0.5, 0.375, 0.5, 0.375, 0.75, 0.125, 0.75, 0.625, 0.5, 0.875, 0.5, 0.875, 0.75, 0.625, 0.75, 0.625, 0.1487, 0.375, 0.1487, 0.375, 0.1487, 0.625, 0.1487, 0.375, 0.0, 0.625, 0.0, 0.625, 0.1487, 0.375, 0.1487, 0.375, 1.0, 0.625, 1.0, 0.625, 1.0, 0.375, 1.0, 0.875, 0.75, 0.875, 0.6013, 0.875, 0.6013, 0.875, 0.75, 0.125, 0.6013, 0.125, 0.75, 0.125, 0.75, 0.125, 0.6013, 0.375, 0.0, 0.625, 0.0, 0.625, 0.25, 0.375, 0.25, 0.375, 0.25, 0.625, 0.25, 0.625, 0.5, 0.375, 0.5, 0.375, 0.5, 0.625, 0.5, 0.625, 0.75, 0.375, 0.75, 0.375, 0.75, 0.625, 0.75, 0.625, 1.0, 0.375, 1.0, 0.125, 0.5, 0.375, 0.5, 0.375, 0.75, 0.125, 0.75, 0.625, 0.5, 0.875, 0.5, 0.875, 0.75, 0.625, 0.75, 0.375, 0.0, 0.625, 0.0, 0.625, 0.25, 0.375, 0.25, 0.375, 0.25, 0.625, 0.25, 0.625, 0.5, 0.375, 0.5, 0.375, 0.5, 0.625, 0.5, 0.625, 0.75, 0.375, 0.75, 0.375, 0.75, 0.625, 0.75, 0.625, 1.0, 0.375, 1.0, 0.125, 0.5, 0.375, 0.5, 0.375, 0.75, 0.125, 0.75, 0.625, 0.5, 0.875, 0.5, 0.875, 0.75, 0.625, 0.75, 0.375, 0.0, 0.625, 0.0, 0.625, 0.25, 0.375, 0.25, 0.375, 0.25, 0.625, 0.25, 0.625, 0.5, 0.375, 0.5, 0.375, 0.5, 0.625, 0.5, 0.625, 0.75, 0.375, 0.75, 0.375, 0.75, 0.625, 0.75, 0.625, 1.0, 0.375, 1.0, 0.125, 0.5, 0.375, 0.5, 0.375, 0.75, 0.125, 0.75, 0.625, 0.5, 0.875, 0.5, 0.875, 0.75, 0.625, 0.75, 0.375, 0.0, 0.625, 0.0, 0.625, 0.25, 0.375, 0.25, 0.375, 0.25, 0.625, 0.25, 0.625, 0.5, 0.375, 0.5, 0.375, 0.5, 0.625, 0.5, 0.625, 0.75, 0.375, 0.75, 0.375, 0.75, 0.625, 0.75, 0.625, 1.0, 0.375, 1.0, 0.125, 0.5, 0.375, 0.5, 0.375, 0.75, 0.125, 0.75, 0.625, 0.5, 0.875, 0.5, 0.875, 0.75, 0.625, 0.75, 0.375, 0.0, 0.625, 0.0, 0.625, 0.25, 0.375, 0.25, 0.375, 0.25, 0.625, 0.25, 0.625, 0.5, 0.375, 0.5, 0.375, 0.5, 0.625, 0.5, 0.625, 0.75, 0.375, 0.75, 0.375, 0.75, 0.625, 0.75, 0.625, 1.0, 0.375, 1.0, 0.125, 0.5, 0.375, 0.5, 0.375, 0.75, 0.125, 0.75, 0.625, 0.5, 0.875, 0.5, 0.875, 0.75, 0.625, 0.75, 0.375, 0.0, 0.625, 0.0, 0.625, 0.25, 0.375, 0.25, 0.375, 0.25, 0.625, 0.25, 0.625, 0.5, 0.375, 0.5, 0.375, 0.5, 0.625, 0.5, 0.625, 0.75, 0.375, 0.75, 0.375, 0.75, 0.625, 0.75, 0.625, 1.0, 0.375, 1.0, 0.125, 0.5, 0.375, 0.5, 0.375, 0.75, 0.125, 0.75, 0.625, 0.5, 0.875, 0.5, 0.875, 0.75, 0.625, 0.75, 0.375, 0.0, 0.625, 0.0, 0.625, 0.25, 0.375, 0.25, 0.375, 0.25, 0.625, 0.25, 0.625, 0.5, 0.375, 0.5, 0.375, 0.5, 0.625, 0.5, 0.625, 0.75, 0.375, 0.75, 0.375, 0.75, 0.625, 0.75, 0.625, 1.0, 0.375, 1.0, 0.125, 0.5, 0.375, 0.5, 0.375, 0.75, 0.125, 0.75, 0.625, 0.5, 0.875, 0.5, 0.875, 0.75, 0.625, 0.75, 0.375, 0.0, 0.625, 0.0, 0.625, 0.25, 0.375, 0.25, 0.375, 0.25, 0.625, 0.25, 0.625, 0.5, 0.375, 0.5, 0.375, 0.5, 0.625, 0.5, 0.625, 0.75, 0.375, 0.75, 0.375, 0.75, 0.625, 0.75, 0.625, 1.0, 0.375, 1.0, 0.125, 0.5, 0.375, 0.5, 0.375, 0.75, 0.125, 0.75, 0.625, 0.5, 0.875, 0.5, 0.875, 0.75, 0.625, 0.75, 0.375, 0.0, 0.625, 0.0, 0.625, 0.25, 0.375, 0.25, 0.375, 0.25, 0.625, 0.25, 0.625, 0.5, 0.375, 0.5, 0.375, 0.5, 0.625, 0.5, 0.625, 0.75, 0.375, 0.75, 0.375, 0.75, 0.625, 0.75, 0.625, 1.0, 0.375, 1.0, 0.125, 0.5, 0.375, 0.5, 0.375, 0.75, 0.125, 0.75, 0.625, 0.5, 0.875, 0.5, 0.875, 0.75, 0.625, 0.75, 0.375, 0.0, 0.625, 0.0, 0.625, 0.25, 0.375, 0.25, 0.375, 0.25, 0.625, 0.25, 0.625, 0.5, 0.375, 0.5, 0.375, 0.5, 0.625, 0.5, 0.625, 0.75, 0.375, 0.75, 0.375, 0.75, 0.625, 0.75, 0.625, 1.0, 0.375, 1.0, 0.125, 0.5, 0.375, 0.5, 0.375, 0.75, 0.125, 0.75, 0.625, 0.5, 0.875, 0.5, 0.875, 0.75, 0.625, 0.75, 0.375, 0.1487, 0.375, 1.0, 0.875, 0.75, 0.625, 0.1487, 0.375, 0.1487, 0.625, 0.1487, 0.875, 0.75, 0.375, 1.0, 0.375, 1.0, 0.375, 0.1487, 0.875, 0.6013, 0.625, 1.0, 0.375, 0.1487, 0.375, 1.0, 0.875, 0.75, 0.625, 0.1487])
me_cube_001.use_remesh_fix_poles = True
me_cube_001.use_remesh_preserve_attributes = False
me_cube_001.update()
arm_armature = bpy.data.armatures.new('Armature')  # bones are not reproduced

# ---- objects
ob_key = bpy.data.objects.new('Key', me_circle)
ob_card = bpy.data.objects.new('Card', me_circle_001)
ob_plane = bpy.data.objects.new('Plane', me_plane)
ob_cube = bpy.data.objects.new('Cube', me_cube_001)
ob_armature = bpy.data.objects.new('Armature', arm_armature)
ob_camera = bpy.data.objects.new('Camera', cam_camera)

# ---- transforms, parenting, visibility, modifiers, constraints
ob_key.parent = ob_armature
ob_key.location = (1.677e-15, 14.03, -7.553)
ob_key.scale = (6.042, 6.042, 6.042)
_vg = ob_key.vertex_groups.new(name='Key')
_vg.add([0, 1, 2, 3, 4, 5, 6, 7, 8, 9, 10, 11, 12, 13, 14, 15, 16, 17, 18, 19, 20, 21, 22, 23, 24, 25, 26, 27, 28, 29, 30, 31, 32, 33, 34, 35, 36, 37, 38, 39, 40, 41, 42, 43, 44, 45, 46, 47, 48, 49, 50, 51, 52, 53, 54, 55, 56, 57, 58, 59, 60, 61, 62, 63, 64, 65, 66, 67, 68, 69, 70, 71, 72, 73, 74, 75, 76, 77, 78, 79, 80, 81, 82, 83, 84, 85, 86, 87, 88, 89, 90, 91, 92, 93, 94, 95, 96, 97, 98, 99, 100, 101, 102, 103], 1.0, 'REPLACE')
_m = ob_key.modifiers.new('Armature', 'ARMATURE')
_m.object = ob_armature
_m = ob_key.modifiers.new('Auto Smooth', 'NODES')
_m.node_group = ng_auto_smooth
_gi = [s.identifier for s in ng_auto_smooth.interface.items_tree if s.item_type == 'SOCKET' and s.in_out == 'INPUT']
_m[_gi[1]] = 0.5236  # Angle
ob_card.parent = ob_armature
ob_card.location = (1.677e-15, 14.03, -7.553)
ob_card.scale = (6.042, 6.042, 6.042)
_vg = ob_card.vertex_groups.new(name='Key')
_vg.add([0, 1, 2, 3, 4, 5, 6, 7, 8, 9, 10, 11, 12, 13, 14, 15, 16, 17, 18, 19, 20, 21, 22, 23, 24, 25, 26, 27, 28, 29, 30, 31, 32, 33, 34, 35, 36, 37, 38, 39], 1.0, 'REPLACE')
_m = ob_card.modifiers.new('Armature', 'ARMATURE')
_m.object = ob_armature
_m = ob_card.modifiers.new('Auto Smooth', 'NODES')
_m.node_group = ng_auto_smooth
_gi = [s.identifier for s in ng_auto_smooth.interface.items_tree if s.item_type == 'SOCKET' and s.in_out == 'INPUT']
_m[_gi[1]] = 0.5236  # Angle
ob_plane.location = (0.0, 36.52, 0.0)
ob_plane.rotation_euler = (-1.571, 0.0, 0.0)
ob_cube.parent = ob_armature
ob_cube.location = (0.0, 0.0, 0.0)
_vg = ob_cube.vertex_groups.new(name='Arm_w')
_vg.add([132, 133, 134, 135, 136, 137, 138, 139], 1.0, 'REPLACE')
_vg = ob_cube.vertex_groups.new(name='Arm_d')
_vg.add([124, 125, 126, 127, 128, 129, 130, 131], 1.0, 'REPLACE')
_vg = ob_cube.vertex_groups.new(name='palm')
_vg.add([0, 1, 2, 3, 4, 5, 6, 7, 8, 9, 10, 11, 16, 17, 18, 19], 1.0, 'REPLACE')
_vg = ob_cube.vertex_groups.new(name='thumb')
_vg.add([12, 13, 14, 15, 140, 141, 142, 143], 1.0, 'REPLACE')
_vg = ob_cube.vertex_groups.new(name='thumb_d')
_vg.add([52, 53, 54, 55, 56, 57, 58, 59], 1.0, 'REPLACE')
_vg = ob_cube.vertex_groups.new(name='point1')
_vg.add([20, 21, 22, 23, 24, 25, 26, 27], 1.0, 'REPLACE')
_vg = ob_cube.vertex_groups.new(name='point2')
_vg.add([60, 61, 62, 63, 64, 65, 66, 67], 1.0, 'REPLACE')
_vg = ob_cube.vertex_groups.new(name='point3')
_vg.add([92, 93, 94, 95, 96, 97, 98, 99], 1.0, 'REPLACE')
_vg = ob_cube.vertex_groups.new(name='11')
_vg.add([28, 29, 30, 31, 32, 33, 34, 35], 1.0, 'REPLACE')
_vg = ob_cube.vertex_groups.new(name='12')
_vg.add([68, 69, 70, 71, 72, 73, 74, 75], 1.0, 'REPLACE')
_vg = ob_cube.vertex_groups.new(name='13')
_vg.add([100, 101, 102, 103, 104, 105, 106, 107], 1.0, 'REPLACE')
_vg = ob_cube.vertex_groups.new(name='21')
_vg.add([36, 37, 38, 39, 40, 41, 42, 43], 1.0, 'REPLACE')
_vg = ob_cube.vertex_groups.new(name='22')
_vg.add([76, 77, 78, 79, 80, 81, 82, 83], 1.0, 'REPLACE')
_vg = ob_cube.vertex_groups.new(name='23')
_vg.add([108, 109, 110, 111, 112, 113, 114, 115], 1.0, 'REPLACE')
_vg = ob_cube.vertex_groups.new(name='31')
_vg.add([44, 45, 46, 47, 48, 49, 50, 51], 1.0, 'REPLACE')
_vg = ob_cube.vertex_groups.new(name='32')
_vg.add([84, 85, 86, 87, 88, 89, 90, 91], 1.0, 'REPLACE')
_vg = ob_cube.vertex_groups.new(name='33')
_vg.add([116, 117, 118, 119, 120, 121, 122, 123], 1.0, 'REPLACE')
_vg = ob_cube.vertex_groups.new(name='Arm_w.001')
_vg.add([276, 277, 278, 279, 280, 281, 282, 283], 1.0, 'REPLACE')
_vg = ob_cube.vertex_groups.new(name='Arm_d.001')
_vg.add([268, 269, 270, 271, 272, 273, 274, 275], 1.0, 'REPLACE')
_vg = ob_cube.vertex_groups.new(name='palm.001')
_vg.add([144, 145, 146, 147, 148, 149, 150, 151, 152, 153, 154, 155, 160, 161, 162, 163], 1.0, 'REPLACE')
_vg = ob_cube.vertex_groups.new(name='thumb.001')
_vg.add([156, 157, 158, 159, 284, 285, 286, 287], 1.0, 'REPLACE')
_vg = ob_cube.vertex_groups.new(name='thumb_d.001')
_vg.add([196, 197, 198, 199, 200, 201, 202, 203], 1.0, 'REPLACE')
_vg = ob_cube.vertex_groups.new(name='point1.001')
_vg.add([164, 165, 166, 167, 168, 169, 170, 171], 1.0, 'REPLACE')
_vg = ob_cube.vertex_groups.new(name='point2.001')
_vg.add([204, 205, 206, 207, 208, 209, 210, 211], 1.0, 'REPLACE')
_vg = ob_cube.vertex_groups.new(name='point3.001')
_vg.add([236, 237, 238, 239, 240, 241, 242, 243], 1.0, 'REPLACE')
_vg = ob_cube.vertex_groups.new(name='11.001')
_vg.add([172, 173, 174, 175, 176, 177, 178, 179], 1.0, 'REPLACE')
_vg = ob_cube.vertex_groups.new(name='12.001')
_vg.add([212, 213, 214, 215, 216, 217, 218, 219], 1.0, 'REPLACE')
_vg = ob_cube.vertex_groups.new(name='13.001')
_vg.add([244, 245, 246, 247, 248, 249, 250, 251], 1.0, 'REPLACE')
_vg = ob_cube.vertex_groups.new(name='21.001')
_vg.add([180, 181, 182, 183, 184, 185, 186, 187], 1.0, 'REPLACE')
_vg = ob_cube.vertex_groups.new(name='22.001')
_vg.add([220, 221, 222, 223, 224, 225, 226, 227], 1.0, 'REPLACE')
_vg = ob_cube.vertex_groups.new(name='23.001')
_vg.add([252, 253, 254, 255, 256, 257, 258, 259], 1.0, 'REPLACE')
_vg = ob_cube.vertex_groups.new(name='31.001')
_vg.add([188, 189, 190, 191, 192, 193, 194, 195], 1.0, 'REPLACE')
_vg = ob_cube.vertex_groups.new(name='32.001')
_vg.add([228, 229, 230, 231, 232, 233, 234, 235], 1.0, 'REPLACE')
_vg = ob_cube.vertex_groups.new(name='33.001')
_vg.add([260, 261, 262, 263, 264, 265, 266, 267], 1.0, 'REPLACE')
_m = ob_cube.modifiers.new('Bevel', 'BEVEL')
_m.width = 0.03
_m.width_pct = 0.03
_m = ob_cube.modifiers.new('Armature', 'ARMATURE')
_m.object = ob_armature
ob_armature.location = (0.0, 0.0, 0.0)
ob_armature.display_type = 'WIRE'
ob_camera.location = (0.0, 0.0, 0.0)
ob_camera.rotation_euler = (1.571, 0.0, 0.0)

# ---- collection membership
scene.collection.objects.link(ob_key)
scene.collection.objects.link(ob_card)
scene.collection.objects.link(ob_plane)
col_collection.objects.link(ob_cube)
col_collection.objects.link(ob_armature)
col_collection.objects.link(ob_camera)

# ---- scene / render settings (as saved in the file)
scene.camera = ob_camera
scene.frame_start = 1; scene.frame_end = 250; scene.frame_set(84)
scene.render.engine = 'BLENDER_EEVEE_NEXT'
scene.cycles.use_denoising = False
scene.cycles.samples = 128
scene.cycles.sampling_pattern = 'TABULATED_SOBOL'
scene.cycles.use_adaptive_sampling = False
scene.cycles.use_light_tree = False
scene.view_settings.view_transform = 'Filmic'
bpy.context.view_layer.update()

# ---- added for rendering (the .blend has no usable light): sun
light_auto_sun = bpy.data.lights.new('AutoSun', 'SUN')
light_auto_sun.energy = 3.0
light_auto_sun.angle = 0.0523599
ob_auto_sun = bpy.data.objects.new('AutoSun', light_auto_sun)
scene.collection.objects.link(ob_auto_sun)
ob_auto_sun.rotation_euler = (0.872665, 0.174533, 0.523599)
bpy.context.view_layer.update()
